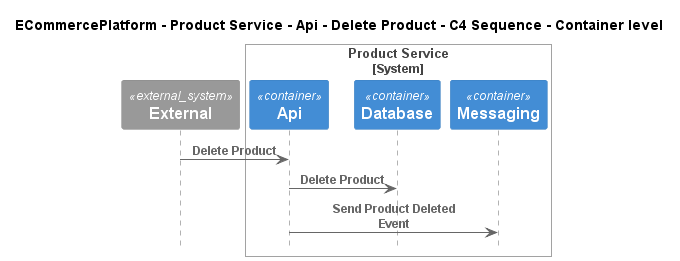

The diagram above was rendered by PlantUML. Its source (embedded in the PNG):
@startuml
!include ..\..\..\..\..\..\..\.c4s\C4_Sequence.puml

title ECommercePlatform - Product Service - Api - Delete Product - C4 Sequence - Container level

System_Ext(C4InterFlow.SoftwareSystems.ExternalSystem, "External", "")

System_Boundary(ECommercePlatform.SoftwareSystems.ProductService, "Product Service")
    Container(ECommercePlatform.SoftwareSystems.ProductService.Containers.Api, "Api", "", "")
    Container(ECommercePlatform.SoftwareSystems.ProductService.Containers.Database, "Database", "", "")
    Container(ECommercePlatform.SoftwareSystems.ProductService.Containers.Messaging, "Messaging", "", "")
Boundary_End()

Rel(C4InterFlow.SoftwareSystems.ExternalSystem, ECommercePlatform.SoftwareSystems.ProductService.Containers.Api, "Delete Product")
Rel(ECommercePlatform.SoftwareSystems.ProductService.Containers.Api, ECommercePlatform.SoftwareSystems.ProductService.Containers.Database, "Delete Product")
Rel(ECommercePlatform.SoftwareSystems.ProductService.Containers.Api, ECommercePlatform.SoftwareSystems.ProductService.Containers.Messaging, "Send Product Deleted Event")


@enduml